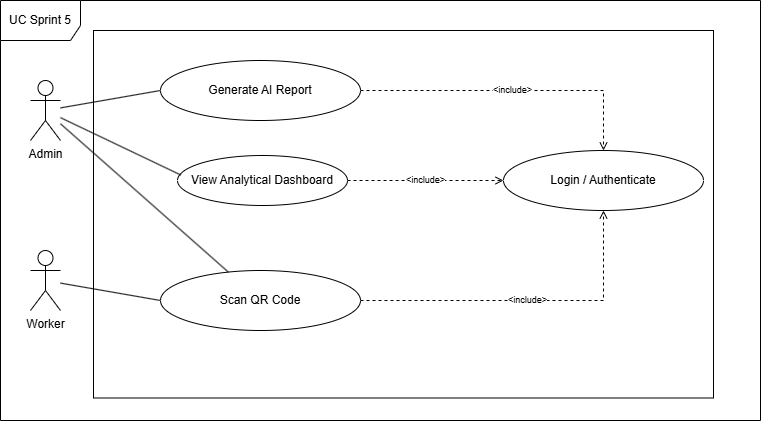

The diagram above was exported from draw.io. Its source (the exported page's mxGraphModel, read from the mxfile embedded in the PNG):
<mxGraphModel dx="1414" dy="783" grid="1" gridSize="10" guides="1" tooltips="1" connect="1" arrows="1" fold="1" page="1" pageScale="1" pageWidth="827" pageHeight="1169" math="0" shadow="0">
  <root>
    <mxCell id="0" />
    <mxCell id="1" parent="0" />
    <mxCell id="5oGo32k1dRju2XAT91p7-1" parent="1" style="rounded=0;whiteSpace=wrap;html=1;fillStyle=hatch;" value="" vertex="1">
      <mxGeometry height="367.5" width="620" x="160" y="320" as="geometry" />
    </mxCell>
    <mxCell id="5oGo32k1dRju2XAT91p7-2" parent="1" style="shape=umlActor;verticalLabelPosition=bottom;verticalAlign=top;html=1;outlineConnect=0;" value="Admin" vertex="1">
      <mxGeometry height="60" width="30" x="97" y="370" as="geometry" />
    </mxCell>
    <mxCell id="5oGo32k1dRju2XAT91p7-3" parent="1" style="shape=umlActor;verticalLabelPosition=bottom;verticalAlign=top;html=1;outlineConnect=0;" value="Worker" vertex="1">
      <mxGeometry height="60" width="30" x="97" y="540" as="geometry" />
    </mxCell>
    <mxCell id="5oGo32k1dRju2XAT91p7-4" parent="1" style="ellipse;whiteSpace=wrap;html=1;" value="Login / Authenticate" vertex="1">
      <mxGeometry height="60" width="200" x="570" y="440" as="geometry" />
    </mxCell>
    <mxCell id="5oGo32k1dRju2XAT91p7-5" parent="1" style="ellipse;whiteSpace=wrap;html=1;" value="Generate AI Report" vertex="1">
      <mxGeometry height="60" width="200" x="227" y="350" as="geometry" />
    </mxCell>
    <mxCell id="5oGo32k1dRju2XAT91p7-6" parent="1" style="ellipse;whiteSpace=wrap;html=1;" value="View Analytical Dashboard" vertex="1">
      <mxGeometry height="50" width="170" x="244" y="445" as="geometry" />
    </mxCell>
    <mxCell id="5oGo32k1dRju2XAT91p7-7" edge="1" parent="1" source="5oGo32k1dRju2XAT91p7-2" style="endArrow=none;html=1;rounded=0;entryX=0;entryY=0.5;entryDx=0;entryDy=0;" target="5oGo32k1dRju2XAT91p7-5">
      <mxGeometry relative="1" as="geometry" />
    </mxCell>
    <mxCell id="5oGo32k1dRju2XAT91p7-8" edge="1" parent="1" source="5oGo32k1dRju2XAT91p7-5" style="endArrow=open;dashed=1;html=1;rounded=0;exitX=1;exitY=0.5;exitDx=0;exitDy=0;fontSize=9;edgeStyle=orthogonalEdgeStyle;" target="5oGo32k1dRju2XAT91p7-4" value="&amp;lt;include&amp;gt;">
      <mxGeometry relative="1" as="geometry" />
    </mxCell>
    <mxCell id="5oGo32k1dRju2XAT91p7-9" parent="1" style="shape=umlFrame;whiteSpace=wrap;html=1;pointerEvents=0;width=80;height=40;" value="UC Sprint 5" vertex="1">
      <mxGeometry height="420" width="760" x="67" y="290" as="geometry" />
    </mxCell>
    <mxCell id="5oGo32k1dRju2XAT91p7-10" parent="1" style="ellipse;whiteSpace=wrap;html=1;" value="Scan QR Code" vertex="1">
      <mxGeometry height="60" width="200" x="227" y="560" as="geometry" />
    </mxCell>
    <mxCell id="5oGo32k1dRju2XAT91p7-11" edge="1" parent="1" source="5oGo32k1dRju2XAT91p7-10" style="rounded=0;orthogonalLoop=1;jettySize=auto;html=1;exitX=0;exitY=0.5;exitDx=0;exitDy=0;endArrow=none;endFill=0;" target="5oGo32k1dRju2XAT91p7-3">
      <mxGeometry relative="1" as="geometry" />
    </mxCell>
    <mxCell id="5oGo32k1dRju2XAT91p7-12" edge="1" parent="1" source="5oGo32k1dRju2XAT91p7-10" style="endArrow=open;dashed=1;html=1;rounded=0;exitX=1;exitY=0.5;exitDx=0;exitDy=0;entryX=0.5;entryY=1;entryDx=0;entryDy=0;fontSize=9;edgeStyle=orthogonalEdgeStyle;" target="5oGo32k1dRju2XAT91p7-4" value="&amp;lt;include&amp;gt;">
      <mxGeometry relative="1" as="geometry">
        <mxPoint x="507" y="610" as="sourcePoint" />
        <mxPoint x="805" y="652" as="targetPoint" />
      </mxGeometry>
    </mxCell>
    <mxCell id="5oGo32k1dRju2XAT91p7-22" edge="1" parent="1" source="5oGo32k1dRju2XAT91p7-2" style="endArrow=none;html=1;rounded=0;entryX=0.02;entryY=0.391;entryDx=0;entryDy=0;entryPerimeter=0;" target="5oGo32k1dRju2XAT91p7-6">
      <mxGeometry relative="1" as="geometry">
        <mxPoint x="137" y="453" as="sourcePoint" />
        <mxPoint x="237" y="462" as="targetPoint" />
      </mxGeometry>
    </mxCell>
    <mxCell id="5oGo32k1dRju2XAT91p7-25" edge="1" parent="1" source="5oGo32k1dRju2XAT91p7-2" style="endArrow=none;html=1;rounded=0;" target="5oGo32k1dRju2XAT91p7-10">
      <mxGeometry relative="1" as="geometry">
        <mxPoint x="217" y="404" as="sourcePoint" />
        <mxPoint x="347" y="350" as="targetPoint" />
      </mxGeometry>
    </mxCell>
    <mxCell id="5oGo32k1dRju2XAT91p7-37" edge="1" parent="1" source="5oGo32k1dRju2XAT91p7-6" style="endArrow=open;dashed=1;html=1;rounded=0;exitX=1;exitY=0.5;exitDx=0;exitDy=0;entryX=0;entryY=0.5;entryDx=0;entryDy=0;fontSize=9;edgeStyle=orthogonalEdgeStyle;" target="5oGo32k1dRju2XAT91p7-4" value="&amp;lt;include&amp;gt;">
      <mxGeometry relative="1" as="geometry">
        <mxPoint x="367" y="430" as="sourcePoint" />
        <mxPoint x="737" y="390" as="targetPoint" />
      </mxGeometry>
    </mxCell>
  </root>
</mxGraphModel>